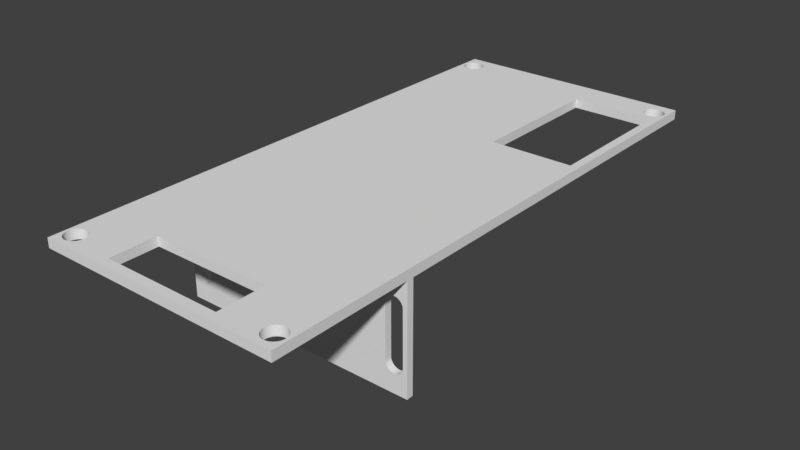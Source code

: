 # Source: inner_body.blend  (saved by Blender 2.79.0; exported with 4.5.12 LTS)
import bpy
from mathutils import Matrix  # noqa: F401  (used for matrix-valued properties, if any)

bpy.ops.wm.read_factory_settings(use_empty=True)
scene = bpy.context.scene
scene.name = 'Scene'

# ---- collections
col_collection_1 = bpy.data.collections.new('Collection 1'); scene.collection.children.link(col_collection_1)

# ---- world
world_world = bpy.data.worlds.new('World'); scene.world = world_world
world_world.color = (0.05088, 0.05088, 0.05088)
world_world.use_sun_shadow = False
world_world.sun_shadow_jitter_overblur = 0.0
world_world.cycles.sampling_method = 'MANUAL'

# ---- meshes
me_cube_002 = bpy.data.meshes.new('Cube.002')
me_cube_002.from_pydata([(-250.9, -544.1, 232.5), (-250.9, -544.1, 252.5), (-250.9, 649.0, 232.5), (-250.9, 649.0, 252.5), (277.0, -544.1, 232.5), (277.0, -544.1, 252.5), (277.0, 649.0, 232.5), (277.0, 649.0, 252.5), (-250.9, -245.8, 232.5), (-250.9, -245.8, 252.5), (277.0, -245.8, 232.5), (277.0, -245.8, 252.5), (-250.9, -231.1, 252.5), (277.0, -231.1, 232.5), (-250.9, -231.1, 232.5), (277.0, -231.1, 252.5), (-250.9, -245.8, 2.518), (277.0, -245.8, 2.518), (277.0, -231.1, 2.518), (-250.9, -231.1, 2.518), (219.8, 649.0, 232.5), (-193.7, 649.0, 232.5), (-193.7, 649.0, 252.5), (219.8, 649.0, 252.5), (-114.8, -523.8, 232.5), (140.9, -523.8, 232.5), (140.9, -523.8, 252.5), (-114.8, -523.8, 252.5), (-114.8, -423.3, 252.5), (140.9, -423.3, 252.5), (140.9, -423.3, 232.5), (-114.8, -423.3, 232.5), (219.8, -231.1, 232.5), (-193.7, -231.1, 232.5), (-193.7, -231.1, 252.5), (219.8, -231.1, 252.5), (219.8, -245.8, 2.518), (-193.7, -245.8, 2.518), (219.8, -231.1, 2.518), (-193.7, -231.1, 2.518), (-250.9, -245.8, 201.1), (-250.9, -245.8, 33.95), (277.0, -245.8, 33.95), (277.0, -245.8, 201.1), (277.0, -231.1, 201.1), (277.0, -231.1, 33.95), (-250.9, -231.1, 33.95), (-250.9, -231.1, 201.1), (-193.7, -231.1, 201.1), (-193.7, -231.1, 33.95), (219.8, -231.1, 201.1), (219.8, -231.1, 33.95), (219.8, -245.8, 201.1), (219.8, -245.8, 33.95), (-193.7, -245.8, 201.1), (-193.7, -245.8, 33.95), (-222.7, -486.1, 232.5), (260.8, -527.1, 232.5), (-218.4, -486.5, 232.5), (260.8, -527.1, 252.5), (-214.2, -487.8, 232.5), (-210.3, -489.9, 232.5), (264.2, -524.3, 232.5), (264.2, -524.3, 252.5), (-206.9, -492.7, 232.5), (-204.1, -496.1, 232.5), (267.0, -521.0, 232.5), (267.0, -521.0, 252.5), (-202.0, -499.9, 232.5), (252.7, -530.5, 232.5), (-200.8, -504.1, 232.5), (252.7, -530.5, 252.5), (256.9, -529.2, 232.5), (256.9, -529.2, 252.5), (248.3, -530.9, 232.5), (-200.3, -508.5, 232.5), (248.3, -530.9, 252.5), (-200.8, -512.9, 232.5), (244.0, -530.5, 232.5), (244.0, -530.5, 252.5), (-202.0, -517.1, 232.5), (-204.1, -521.0, 232.5), (-206.9, -524.3, 232.5), (-210.3, -527.1, 232.5), (239.8, -529.2, 232.5), (239.8, -529.2, 252.5), (235.9, -527.1, 232.5), (-214.2, -529.2, 232.5), (235.9, -527.1, 252.5), (-218.4, -530.5, 232.5), (232.5, -524.3, 232.5), (232.5, -524.3, 252.5), (-222.7, -530.9, 232.5), (-227.1, -530.5, 232.5), (-231.3, -529.2, 232.5), (-235.2, -527.1, 232.5), (229.7, -521.0, 232.5), (229.7, -521.0, 252.5), (-206.9, -524.3, 232.5), (-238.6, -524.3, 232.5), (-206.9, -524.3, 252.5), (-241.4, -521.0, 232.5), (-210.3, -527.1, 232.5), (-210.3, -527.1, 252.5), (-204.1, -521.0, 232.5), (-243.4, -517.1, 232.5), (-204.1, -521.0, 252.5), (-244.7, -512.9, 232.5), (-245.1, -508.5, 232.5), (-214.2, -529.2, 232.5), (-244.7, -504.1, 232.5), (-214.2, -529.2, 252.5), (-243.4, -499.9, 232.5), (-218.4, -530.5, 232.5), (-241.4, -496.1, 232.5), (-218.4, -530.5, 252.5), (-238.6, -492.7, 232.5), (-222.7, -530.9, 232.5), (-235.2, -489.9, 232.5), (-222.7, -530.9, 252.5), (-227.1, -530.5, 232.5), (-231.3, -487.8, 232.5), (-227.1, -530.5, 252.5), (-227.1, -486.5, 232.5), (-231.3, -529.2, 232.5), (-231.3, -529.2, 252.5), (248.3, -486.1, 232.5), (252.7, -486.5, 232.5), (-238.6, -524.3, 232.5), (256.9, -487.8, 232.5), (-238.6, -524.3, 252.5), (260.8, -489.9, 232.5), (-241.4, -521.0, 232.5), (-241.4, -521.0, 252.5), (264.2, -492.7, 232.5), (-235.2, -527.1, 232.5), (267.0, -496.1, 232.5), (-235.2, -527.1, 252.5), (269.1, -499.9, 232.5), (270.3, -504.1, 232.5), (270.8, -508.5, 252.5), (270.8, -508.5, 232.5), (270.8, -508.5, 232.5), (270.3, -512.9, 232.5), (270.3, -512.9, 232.5), (270.3, -512.9, 252.5), (269.1, -517.1, 232.5), (267.0, -521.0, 232.5), (264.2, -524.3, 232.5), (260.8, -527.1, 232.5), (270.3, -504.1, 252.5), (270.3, -504.1, 232.5), (269.1, -517.1, 232.5), (269.1, -517.1, 252.5), (256.9, -529.2, 232.5), (252.7, -530.5, 232.5), (248.3, -530.9, 232.5), (227.6, -517.1, 232.5), (244.0, -530.5, 232.5), (227.6, -517.1, 252.5), (239.8, -529.2, 232.5), (235.9, -527.1, 232.5), (226.4, -512.9, 232.5), (226.4, -512.9, 252.5), (225.9, -508.5, 232.5), (232.5, -524.3, 232.5), (225.9, -508.5, 252.5), (229.7, -521.0, 232.5), (227.6, -517.1, 232.5), (226.4, -512.9, 232.5), (226.4, -504.1, 232.5), (226.4, -504.1, 252.5), (225.9, -508.5, 232.5), (-200.3, -508.5, 232.5), (226.4, -504.1, 232.5), (-200.3, -508.5, 252.5), (-200.8, -512.9, 232.5), (227.6, -499.9, 232.5), (-200.8, -512.9, 252.5), (-200.8, -504.1, 232.5), (-200.8, -504.1, 252.5), (229.7, -496.1, 232.5), (-202.0, -517.1, 232.5), (232.5, -492.7, 232.5), (-202.0, -517.1, 252.5), (235.9, -489.9, 232.5), (239.8, -487.8, 232.5), (244.0, -486.5, 232.5), (-222.7, 629.2, 232.5), (-218.4, 628.8, 232.5), (-243.4, -517.1, 232.5), (-243.4, -517.1, 252.5), (-214.2, 627.5, 232.5), (-245.1, -508.5, 232.5), (-245.1, -508.5, 252.5), (-244.7, -512.9, 232.5), (-210.3, 625.4, 232.5), (-244.7, -512.9, 252.5), (-206.9, 622.7, 232.5), (-204.1, 619.3, 232.5), (-202.0, 615.4, 232.5), (-244.7, -504.1, 232.5), (-200.8, 611.2, 232.5), (-244.7, -504.1, 252.5), (267.0, -496.1, 232.5), (267.0, -496.1, 252.5), (-200.3, 606.8, 232.5), (-200.8, 602.4, 232.5), (269.1, -499.9, 252.5), (269.1, -499.9, 232.5), (-202.0, 598.2, 232.5), (-204.1, 594.4, 232.5), (-206.9, 591.0, 232.5), (-210.3, 588.2, 232.5), (264.2, -492.7, 232.5), (264.2, -492.7, 252.5), (260.8, -489.9, 232.5), (-214.2, 586.1, 232.5), (260.8, -489.9, 252.5), (-218.4, 584.8, 232.5), (-222.7, 584.4, 232.5), (235.9, -489.9, 232.5), (-227.1, 584.8, 232.5), (235.9, -489.9, 252.5), (232.5, -492.7, 232.5), (232.5, -492.7, 252.5), (229.7, -496.1, 232.5), (-231.3, 586.1, 232.5), (229.7, -496.1, 252.5), (-235.2, 588.2, 232.5), (-238.6, 591.0, 232.5), (227.6, -499.9, 232.5), (-241.4, 594.4, 232.5), (227.6, -499.9, 252.5), (-243.4, 598.2, 232.5), (-244.7, 602.4, 232.5), (-245.1, 606.8, 232.5), (-244.7, 611.2, 232.5), (-202.0, -499.9, 232.5), (-202.0, -499.9, 252.5), (-204.1, -496.1, 232.5), (-204.1, -496.1, 252.5), (-243.4, 615.4, 232.5), (-210.3, -489.9, 232.5), (-241.4, 619.3, 232.5), (-210.3, -489.9, 252.5), (-238.6, 622.7, 232.5), (-206.9, -492.7, 232.5), (-206.9, -492.7, 252.5), (-235.2, 625.4, 232.5), (-231.3, 627.5, 232.5), (-227.1, 628.8, 232.5), (248.3, 629.2, 232.5), (-231.3, -487.8, 232.5), (252.7, 628.8, 232.5), (-231.3, -487.8, 252.5), (256.9, 627.5, 232.5), (-235.2, -489.9, 232.5), (260.8, 625.4, 232.5), (-235.2, -489.9, 252.5), (264.2, 622.7, 232.5), (-238.6, -492.7, 232.5), (267.0, 619.3, 232.5), (-238.6, -492.7, 252.5), (-241.4, -496.1, 232.5), (-241.4, -496.1, 252.5), (269.1, 615.4, 232.5), (-243.4, -499.9, 232.5), (270.3, 611.2, 232.5), (-243.4, -499.9, 252.5), (270.8, 606.8, 232.5), (270.3, 602.4, 232.5), (252.7, 584.8, 252.5), (269.1, 598.2, 232.5), (252.7, 584.8, 232.5), (267.0, 594.4, 232.5), (248.3, 584.4, 252.5), (248.3, 584.4, 232.5), (264.2, 591.0, 232.5), (244.0, 584.8, 252.5), (260.8, 588.2, 232.5), (244.0, 584.8, 232.5), (-218.4, 584.8, 252.5), (256.9, 586.1, 232.5), (-218.4, 584.8, 232.5), (252.7, 584.8, 232.5), (-222.7, 584.4, 252.5), (-222.7, 584.4, 232.5), (-227.1, -486.5, 232.5), (248.3, 584.4, 232.5), (-227.1, -486.5, 252.5), (244.0, 584.8, 232.5), (239.8, 586.1, 232.5), (-218.4, -486.5, 232.5), (235.9, 588.2, 232.5), (-218.4, -486.5, 252.5), (-222.7, -486.1, 232.5), (-222.7, -486.1, 252.5), (232.5, 591.0, 232.5), (248.3, -486.1, 232.5), (229.7, 594.4, 232.5), (248.3, -486.1, 252.5), (244.0, -486.5, 232.5), (244.0, -486.5, 252.5), (227.6, 598.2, 232.5), (252.7, -486.5, 232.5), (226.4, 602.4, 232.5), (252.7, -486.5, 252.5), (239.8, -487.8, 232.5), (225.9, 606.8, 232.5), (239.8, -487.8, 252.5), (226.4, 611.2, 232.5), (227.6, 615.4, 232.5), (229.7, 619.3, 232.5), (232.5, 622.7, 232.5), (235.9, 625.4, 232.5), (256.9, -487.8, 232.5), (256.9, -487.8, 252.5), (239.8, 627.5, 232.5), (-214.2, -487.8, 232.5), (244.0, 628.8, 232.5), (-214.2, -487.8, 252.5), (-243.4, -499.9, 252.5), (-241.4, -496.1, 252.5), (235.9, -489.9, 252.5), (239.8, -487.8, 252.5), (264.2, 591.0, 252.5), (260.8, 588.2, 252.5), (-210.3, 588.2, 252.5), (264.2, 591.0, 252.5), (-214.2, 586.1, 252.5), (264.2, 591.0, 232.5), (267.0, 594.4, 252.5), (267.0, 594.4, 232.5), (-244.7, -504.1, 252.5), (-204.1, -496.1, 252.5), (269.1, 598.2, 252.5), (269.1, 598.2, 232.5), (260.8, 588.2, 252.5), (-202.0, -499.9, 252.5), (260.8, 588.2, 232.5), (244.0, 584.8, 252.5), (239.8, 586.1, 252.5), (-202.0, 615.4, 252.5), (-200.8, 611.2, 252.5), (-218.4, -530.5, 252.5), (256.9, 586.1, 252.5), (256.9, 586.1, 232.5), (-222.7, -530.9, 252.5), (270.3, 611.2, 252.5), (239.8, 586.1, 252.5), (270.8, 606.8, 252.5), (239.8, 586.1, 232.5), (252.7, 628.8, 252.5), (235.9, 588.2, 252.5), (235.9, 588.2, 232.5), (256.9, 627.5, 252.5), (232.5, 591.0, 252.5), (256.9, 586.1, 252.5), (232.5, 591.0, 232.5), (252.7, 584.8, 252.5), (229.7, 594.4, 252.5), (235.9, 588.2, 252.5), (229.7, 594.4, 232.5), (-204.1, 594.4, 252.5), (-204.1, -521.0, 252.5), (-204.1, 594.4, 232.5), (-206.9, -524.3, 252.5), (-218.4, 584.8, 252.5), (-218.4, 628.8, 252.5), (-206.9, 591.0, 252.5), (-206.9, 591.0, 232.5), (-210.3, 588.2, 252.5), (-214.2, 627.5, 252.5), (-210.3, 588.2, 232.5), (235.9, -527.1, 252.5), (-214.2, 586.1, 252.5), (232.5, -524.3, 252.5), (-214.2, 586.1, 232.5), (269.1, 615.4, 252.5), (270.3, 602.4, 252.5), (269.1, 598.2, 252.5), (-227.1, 584.8, 252.5), (-200.8, -504.1, 252.5), (-227.1, 584.8, 232.5), (-238.6, -492.7, 252.5), (-231.3, 586.1, 252.5), (-231.3, 586.1, 232.5), (-235.2, -489.9, 252.5), (-231.3, 586.1, 252.5), (-235.2, 588.2, 252.5), (-235.2, 588.2, 252.5), (-235.2, 588.2, 232.5), (-235.2, -527.1, 252.5), (-238.6, -524.3, 252.5), (-241.4, 594.4, 252.5), (-244.7, 602.4, 252.5), (-241.4, 594.4, 232.5), (-245.1, 606.8, 252.5), (-200.3, 606.8, 252.5), (-238.6, 591.0, 252.5), (-238.6, 591.0, 232.5), (270.8, 606.8, 252.5), (232.5, 591.0, 252.5), (270.8, 606.8, 232.5), (229.7, 594.4, 252.5), (270.3, 611.2, 252.5), (226.4, 611.2, 252.5), (270.3, 611.2, 232.5), (227.6, 615.4, 252.5), (270.3, 602.4, 252.5), (270.3, 602.4, 232.5), (269.1, 615.4, 252.5), (239.8, -529.2, 252.5), (269.1, 615.4, 232.5), (-241.4, 594.4, 252.5), (-243.4, 598.2, 252.5), (270.3, -504.1, 252.5), (270.8, -508.5, 252.5), (227.6, 598.2, 252.5), (-241.4, 619.3, 252.5), (227.6, 598.2, 232.5), (-238.6, 622.7, 252.5), (-202.0, -517.1, 252.5), (226.4, 602.4, 252.5), (226.4, 602.4, 232.5), (260.8, -489.9, 252.5), (264.2, -492.7, 252.5), (252.7, -530.5, 252.5), (226.4, 611.2, 252.5), (248.3, -530.9, 252.5), (226.4, 611.2, 232.5), (225.9, 606.8, 252.5), (225.9, 606.8, 232.5), (229.7, 619.3, 252.5), (-200.8, 602.4, 252.5), (-244.7, 611.2, 252.5), (-200.8, 602.4, 232.5), (-243.4, 615.4, 252.5), (-200.3, 606.8, 252.5), (267.0, -496.1, 252.5), (-200.3, 606.8, 232.5), (-200.8, 611.2, 252.5), (-200.8, 611.2, 232.5), (-202.0, 615.4, 252.5), (269.1, -499.9, 252.5), (-202.0, 615.4, 232.5), (-235.2, 625.4, 252.5), (-231.3, 627.5, 252.5), (-202.0, 598.2, 252.5), (-206.9, -492.7, 252.5), (-202.0, 598.2, 232.5), (-244.7, 611.2, 252.5), (244.0, 628.8, 252.5), (-244.7, 611.2, 232.5), (248.3, 629.2, 252.5), (229.7, -496.1, 252.5), (-243.4, 598.2, 252.5), (232.5, -492.7, 252.5), (-243.4, 598.2, 232.5), (267.0, -521.0, 252.5), (264.2, -524.3, 252.5), (-210.3, -489.9, 252.5), (-245.1, 606.8, 252.5), (260.8, -527.1, 252.5), (-245.1, 606.8, 232.5), (256.9, -529.2, 252.5), (225.9, -508.5, 252.5), (-244.7, 602.4, 252.5), (-244.7, 602.4, 232.5), (267.0, 619.3, 252.5), (226.4, -504.1, 252.5), (267.0, 619.3, 232.5), (-243.4, -517.1, 252.5), (-244.7, -512.9, 252.5), (264.2, 622.7, 252.5), (270.3, -512.9, 252.5), (264.2, 622.7, 232.5), (269.1, -517.1, 252.5), (260.8, 625.4, 252.5), (256.9, 627.5, 252.5), (264.2, 622.7, 252.5), (256.9, 627.5, 232.5), (-210.3, 625.4, 252.5), (260.8, 625.4, 252.5), (260.8, 625.4, 232.5), (267.0, 594.4, 252.5), (235.9, 625.4, 252.5), (-206.9, 622.7, 252.5), (235.9, 625.4, 232.5), (232.5, 622.7, 252.5), (232.5, 622.7, 232.5), (227.6, 615.4, 252.5), (-204.1, 619.3, 252.5), (227.6, 615.4, 232.5), (-222.7, -486.1, 252.5), (229.7, 619.3, 252.5), (-218.4, -486.5, 252.5), (229.7, 619.3, 232.5), (-227.1, 628.8, 252.5), (226.4, -512.9, 252.5), (-214.2, -487.8, 252.5), (-227.1, -486.5, 252.5), (-231.3, -529.2, 252.5), (-206.9, 622.7, 252.5), (244.0, -486.5, 252.5), (-206.9, 622.7, 232.5), (-241.4, -521.0, 252.5), (-204.1, 619.3, 252.5), (-204.1, 619.3, 232.5), (-210.3, 625.4, 252.5), (248.3, 584.4, 252.5), (-210.3, 625.4, 232.5), (256.9, -487.8, 252.5), (-214.2, 627.5, 252.5), (-200.8, 602.4, 252.5), (-214.2, 627.5, 232.5), (235.9, 625.4, 252.5), (-238.6, 622.7, 252.5), (239.8, 627.5, 252.5), (-238.6, 622.7, 232.5), (-245.1, -508.5, 252.5), (-235.2, 625.4, 252.5), (-235.2, 625.4, 232.5), (-243.4, 615.4, 252.5), (-243.4, 615.4, 232.5), (-202.0, 598.2, 252.5), (-204.1, 594.4, 252.5), (229.7, -521.0, 252.5), (227.6, -517.1, 252.5), (-241.4, 619.3, 252.5), (-241.4, 619.3, 232.5), (252.7, 628.8, 252.5), (-227.1, -530.5, 252.5), (252.7, 628.8, 232.5), (248.3, -486.1, 252.5), (252.7, -486.5, 252.5), (244.0, 628.8, 252.5), (-206.9, 591.0, 252.5), (244.0, 628.8, 232.5), (267.0, 619.3, 252.5), (248.3, 629.2, 252.5), (-238.6, 591.0, 252.5), (248.3, 629.2, 232.5), (-227.1, 584.8, 252.5), (-222.7, 629.2, 252.5), (239.8, 627.5, 252.5), (239.8, 627.5, 232.5), (227.6, -499.9, 252.5), (227.6, 598.2, 252.5), (-218.4, 628.8, 252.5), (-210.3, -527.1, 252.5), (-218.4, 628.8, 232.5), (-214.2, -529.2, 252.5), (-222.7, 584.4, 252.5), (-200.3, -508.5, 252.5), (-200.8, -512.9, 252.5), (-222.7, 629.2, 252.5), (244.0, -530.5, 252.5), (-222.7, 629.2, 232.5), (-227.1, 628.8, 252.5), (-227.1, 628.8, 232.5), (232.5, 622.7, 252.5), (-231.3, 627.5, 252.5), (225.9, 606.8, 252.5), (-231.3, 627.5, 232.5), (226.4, 602.4, 252.5), (-231.3, -487.8, 252.5), (-222.4, -231.1, 194.1), (-229.6, -231.1, 44.34), (-218.7, -231.1, 193.8), (-229.6, -245.8, 44.34), (-222.4, -231.1, 194.1), (-215.2, -231.1, 192.7), (-222.4, -245.8, 194.1), (-211.9, -231.1, 190.9), (-209.0, -231.1, 188.6), (-206.7, -231.1, 185.7), (-226.1, -231.1, 43.26), (-226.1, -245.8, 43.26), (-204.9, -231.1, 182.5), (-203.9, -231.1, 178.9), (-203.5, -231.1, 61.8), (-232.9, -231.1, 190.9), (-203.9, -231.1, 58.11), (-232.9, -245.8, 190.9), (-204.9, -231.1, 54.57), (-206.7, -231.1, 51.3), (-209.0, -231.1, 48.43), (-240.9, -231.1, 58.11), (-211.9, -231.1, 46.08), (-240.9, -245.8, 58.11), (-215.2, -231.1, 44.34), (-218.7, -231.1, 43.26), (-235.8, -231.1, 188.6), (-235.8, -245.8, 188.6), (-241.3, -231.1, 61.8), (-241.3, -245.8, 61.8), (-222.4, -231.1, 42.9), (-226.1, -231.1, 43.26), (-229.6, -231.1, 44.34), (-229.6, -231.1, 192.7), (-232.9, -231.1, 46.08), (-229.6, -245.8, 192.7), (-235.8, -231.1, 48.43), (-218.7, -231.1, 43.26), (-238.1, -231.1, 51.3), (-218.7, -245.8, 43.26), (-239.9, -231.1, 54.57), (-222.4, -231.1, 42.9), (-222.4, -245.8, 42.9), (-240.9, -231.1, 58.11), (-238.1, -231.1, 51.3), (-241.3, -231.1, 61.8), (-238.1, -245.8, 51.3), (-235.8, -231.1, 48.43), (-235.8, -245.8, 48.43), (-239.9, -231.1, 54.57), (-239.9, -245.8, 54.57), (-232.9, -231.1, 46.08), (-232.9, -245.8, 46.08), (-240.9, -231.1, 178.9), (-239.9, -231.1, 182.5), (-238.1, -231.1, 185.7), (-235.8, -231.1, 188.6), (-232.9, -231.1, 190.9), (-239.9, -231.1, 182.5), (-229.6, -231.1, 192.7), (-239.9, -245.8, 182.5), (-226.1, -231.1, 193.8), (248.9, -231.1, 194.1), (-218.7, -231.1, 193.8), (-218.7, -245.8, 193.8), (-240.9, -231.1, 178.9), (-240.9, -245.8, 178.9), (-238.1, -231.1, 185.7), (-238.1, -245.8, 185.7), (252.6, -231.1, 193.8), (-226.1, -231.1, 193.8), (256.1, -231.1, 192.7), (-226.1, -245.8, 193.8), (259.4, -231.1, 190.9), (230.3, -231.1, 58.11), (262.2, -231.1, 188.6), (230.3, -245.8, 58.11), (264.6, -231.1, 185.7), (230.0, -231.1, 61.8), (230.0, -245.8, 61.8), (230.3, -231.1, 178.9), (266.3, -231.1, 182.5), (230.3, -245.8, 178.9), (267.4, -231.1, 178.9), (-203.9, -231.1, 58.11), (267.8, -231.1, 61.8), (-203.9, -245.8, 58.11), (-203.9, -231.1, 178.9), (-203.9, -245.8, 178.9), (267.4, -231.1, 58.11), (-203.5, -231.1, 61.8), (-203.5, -245.8, 61.8), (266.3, -231.1, 54.57), (-204.9, -231.1, 182.5), (264.6, -231.1, 51.3), (-204.9, -245.8, 182.5), (262.2, -231.1, 48.43), (259.4, -231.1, 46.08), (256.1, -231.1, 44.34), (-204.9, -231.1, 54.57), (-204.9, -245.8, 54.57), (252.6, -231.1, 43.26), (248.9, -231.1, 42.9), (-206.7, -231.1, 51.3), (-206.7, -245.8, 51.3), (-209.0, -231.1, 188.6), (245.2, -231.1, 43.26), (-209.0, -245.8, 188.6), (241.6, -231.1, 44.34), (-206.7, -231.1, 185.7), (238.4, -231.1, 46.08), (-206.7, -245.8, 185.7), (235.5, -231.1, 48.43), (233.2, -231.1, 51.3), (231.4, -231.1, 54.57), (-209.0, -231.1, 48.43), (-209.0, -245.8, 48.43), (230.3, -231.1, 58.11), (230.0, -231.1, 61.8), (-211.9, -231.1, 190.9), (230.3, -231.1, 178.9), (-211.9, -245.8, 190.9), (231.4, -231.1, 182.5), (-211.9, -231.1, 46.08), (-211.9, -245.8, 46.08), (-215.2, -231.1, 192.7), (233.2, -231.1, 185.7), (-215.2, -245.8, 192.7), (235.5, -231.1, 188.6), (238.4, -231.1, 190.9), (241.6, -231.1, 192.7), (245.2, -231.1, 193.8), (267.8, -245.8, 61.8), (-215.2, -231.1, 44.34), (-215.2, -245.8, 44.34), (267.4, -245.8, 58.11), (256.1, -245.8, 192.7), (245.2, -231.1, 43.26), (259.4, -245.8, 190.9), (245.2, -245.8, 43.26), (231.4, -245.8, 182.5), (241.6, -231.1, 44.34), (241.6, -245.8, 44.34), (233.2, -245.8, 185.7), (235.5, -231.1, 188.6), (-209.0, -245.8, 48.43), (235.5, -245.8, 188.6), (-211.9, -245.8, 46.08), (252.6, -245.8, 43.26), (248.9, -245.8, 42.9), (252.6, -231.1, 43.26), (-239.9, -245.8, 182.5), (252.6, -245.8, 43.26), (-238.1, -245.8, 185.7), (235.5, -231.1, 48.43), (-232.9, -245.8, 46.08), (235.5, -245.8, 48.43), (-235.8, -245.8, 48.43), (233.2, -231.1, 51.3), (245.2, -245.8, 43.26), (233.2, -245.8, 51.3), (266.3, -245.8, 54.57), (248.9, -231.1, 194.1), (264.6, -245.8, 51.3), (248.9, -245.8, 194.1), (235.5, -245.8, 188.6), (248.9, -231.1, 42.9), (248.9, -245.8, 42.9), (252.6, -231.1, 193.8), (252.6, -245.8, 193.8), (259.4, -245.8, 46.08), (241.6, -231.1, 192.7), (256.1, -245.8, 44.34), (241.6, -245.8, 192.7), (-218.7, -245.8, 43.26), (-222.4, -245.8, 42.9), (231.4, -231.1, 182.5), (231.4, -245.8, 182.5), (-238.1, -245.8, 51.3), (233.2, -231.1, 185.7), (-239.9, -245.8, 54.57), (233.2, -245.8, 185.7), (245.2, -231.1, 193.8), (245.2, -245.8, 193.8), (-226.1, -245.8, 193.8), (-222.4, -245.8, 194.1), (231.4, -231.1, 54.57), (231.4, -245.8, 54.57), (-218.7, -245.8, 193.8), (-215.2, -245.8, 192.7), (238.4, -231.1, 190.9), (238.4, -245.8, 190.9), (-203.5, -245.8, 61.8), (-203.9, -245.8, 58.11), (-229.6, -245.8, 192.7), (238.4, -231.1, 46.08), (266.3, -245.8, 182.5), (238.4, -245.8, 46.08), (267.4, -245.8, 178.9), (233.2, -245.8, 51.3), (231.4, -245.8, 54.57), (262.2, -245.8, 188.6), (264.6, -245.8, 185.7), (259.4, -231.1, 46.08), (248.9, -245.8, 194.1), (259.4, -245.8, 46.08), (264.6, -231.1, 51.3), (252.6, -245.8, 193.8), (264.6, -245.8, 51.3), (-204.9, -245.8, 54.57), (262.2, -231.1, 48.43), (262.2, -245.8, 48.43), (238.4, -245.8, 190.9), (-215.2, -245.8, 44.34), (245.2, -245.8, 193.8), (-240.9, -245.8, 178.9), (-203.9, -245.8, 178.9), (262.2, -231.1, 188.6), (-235.8, -245.8, 188.6), (262.2, -245.8, 188.6), (-232.9, -245.8, 190.9), (256.1, -231.1, 44.34), (241.6, -245.8, 44.34), (256.1, -245.8, 44.34), (230.0, -245.8, 61.8), (259.4, -231.1, 190.9), (230.3, -245.8, 178.9), (259.4, -245.8, 190.9), (256.1, -231.1, 192.7), (256.1, -245.8, 192.7), (-204.9, -245.8, 182.5), (-211.9, -245.8, 190.9), (264.6, -231.1, 185.7), (264.6, -245.8, 185.7), (-209.0, -245.8, 188.6), (266.3, -231.1, 182.5), (-226.1, -245.8, 43.26), (266.3, -245.8, 182.5), (-229.6, -245.8, 44.34), (-206.7, -245.8, 51.3), (266.3, -231.1, 54.57), (266.3, -245.8, 54.57), (262.2, -245.8, 48.43), (241.6, -245.8, 192.7), (267.4, -231.1, 58.11), (-241.3, -245.8, 61.8), (267.4, -245.8, 58.11), (-206.7, -245.8, 185.7), (267.4, -231.1, 178.9), (267.4, -245.8, 178.9), (-240.9, -245.8, 58.11), (267.8, -231.1, 61.8), (267.8, -245.8, 61.8), (230.3, -245.8, 58.11), (238.4, -245.8, 46.08), (235.5, -245.8, 48.43), (-193.7, -544.1, 232.5), (219.8, -544.1, 232.5), (219.8, -544.1, 252.5), (-193.7, -544.1, 252.5), (-193.7, -245.8, 252.5), (219.8, -245.8, 252.5), (219.8, -245.8, 232.5), (-193.7, -245.8, 232.5), (79.16, 261.0, 232.5), (79.16, 261.0, 252.5), (79.16, 573.0, 232.5), (79.16, 261.0, 232.5), (259.2, 261.0, 232.5), (219.8, 261.0, 232.5), (219.8, 573.0, 232.5), (219.8, 261.0, 252.5), (259.2, 573.0, 232.5), (259.2, 261.0, 252.5), (259.2, 261.0, 232.5), (219.8, 261.0, 232.5), (79.16, 573.0, 252.5), (79.16, 573.0, 232.5), (79.16, 573.0, 252.5), (259.2, 573.0, 232.5), (259.2, 573.0, 252.5), (219.8, 573.0, 252.5), (219.8, 573.0, 232.5), (219.8, 573.0, 252.5), (259.2, 573.0, 252.5), (259.2, 261.0, 252.5), (79.16, 261.0, 252.5), (219.8, 261.0, 252.5)], [], [(14, 12, 3, 2), (20, 23, 7, 6), (10, 11, 5, 4), (824, 827, 1, 0), (830, 10, 4, 142, 151, 209, 204, 214, 216, 316, 305, 299, 302, 308, 221, 224, 226, 231, 170, 164, 825), (828, 9, 1, 194, 203, 269, 265, 263, 259, 255, 290, 297, 295, 321, 245, 248, 241, 239, 180, 175, 827), (34, 12, 9, 828), (55, 41, 16, 37), (13, 15, 11, 10), (0, 1, 9, 8), (6, 7, 15, 13), (20, 433, 425, 421, 363, 359, 355, 352, 281, 277, 274, 347, 340, 331, 333, 337, 411, 404, 6, 13, 32, 837, 836, 847, 850), (22, 439, 435, 449, 364, 370, 372, 376, 282, 286, 382, 386, 390, 400, 395, 457, 468, 463, 3, 12, 34), (8, 9, 12, 14), (38, 18, 17, 36), (51, 45, 18, 38), (41, 46, 19, 16), (45, 42, 17, 18), (46, 49, 39, 19), (49, 51, 38, 39), (19, 39, 37, 16), (39, 38, 36, 37), (7, 402, 410, 336, 332, 329, 338, 346, 272, 276, 279, 350, 354, 357, 361, 419, 424, 432, 23, 851, 848, 841, 839, 35, 15), (23, 22, 34, 35, 839, 833, 844, 851), (2, 465, 469, 459, 397, 401, 392, 387, 384, 287, 284, 378, 374, 371, 366, 451, 437, 441, 21, 33, 14), (21, 20, 850, 845, 835, 837, 32, 33), (42, 53, 36, 17), (53, 55, 37, 36), (15, 35, 829, 11), (35, 34, 828, 829), (11, 829, 826, 166, 171, 233, 228, 225, 223, 310, 303, 301, 307, 317, 218, 215, 205, 208, 150, 140, 5), (26, 29, 30, 25), (8, 831, 824, 173, 179, 238, 240, 247, 243, 319, 293, 296, 288, 253, 257, 261, 264, 267, 201, 193, 0), (28, 31, 30, 29), (4, 5, 826, 825), (825, 826, 827, 824), (2, 3, 22, 21), (21, 22, 23, 20), (830, 831, 54, 52), (52, 54, 55, 53), (10, 830, 52, 43), (43, 52, 53, 647, 650, 745, 749, 714, 759, 741, 751, 732, 737, 797, 795, 787, 801, 805, 817, 820, 42), (33, 32, 50, 48), (48, 50, 51, 49), (14, 33, 48, 47), (47, 48, 49, 658, 655, 661, 677, 673, 687, 693, 631, 572, 638, 601, 583, 594, 635, 626, 633, 596, 46), (13, 10, 43, 44), (44, 43, 42, 45), (8, 14, 47, 40), (40, 47, 46, 41), (32, 13, 44, 50), (50, 44, 45, 819, 816, 803, 800, 785, 793, 796, 736, 730, 750, 739, 758, 712, 747, 744, 648, 646, 51), (831, 8, 40, 54), (54, 40, 41, 597, 634, 628, 636, 595, 585, 603, 640, 574, 632, 695, 689, 675, 679, 663, 656, 659, 55), (114, 112, 322, 323), (186, 185, 324, 325), (280, 278, 326, 327), (217, 213, 328, 330), (112, 110, 334, 322), (68, 65, 335, 339), (5, 140, 145, 153, 67, 63, 59, 73, 71, 76, 79, 85, 88, 91, 97, 159, 163, 166, 826), (21, 441, 443, 446, 509, 506, 512, 516, 552, 559, 561, 565, 523, 520, 531, 525, 454, 465, 2), (292, 291, 341, 342), (202, 200, 343, 344), (92, 89, 345, 348), (270, 268, 349, 351), (256, 254, 353, 356), (827, 175, 178, 184, 106, 100, 103, 111, 115, 119, 122, 125, 137, 130, 133, 191, 197, 194, 1), (285, 283, 358, 360), (294, 292, 342, 362), (82, 81, 365, 367), (219, 217, 330, 368), (192, 189, 369, 373), (165, 161, 375, 377), (268, 266, 379, 349), (273, 271, 380, 381), (70, 68, 339, 383), (118, 116, 385, 388), (229, 227, 389, 391), (99, 95, 393, 394), (236, 235, 396, 398), (23, 432, 429, 492, 496, 490, 487, 546, 537, 541, 532, 480, 484, 475, 470, 412, 406, 402, 7), (206, 202, 344, 399), (300, 298, 403, 405), (312, 311, 407, 409), (161, 160, 413, 375), (234, 232, 415, 416), (141, 139, 417, 418), (246, 244, 420, 422), (81, 80, 423, 365), (825, 164, 162, 157, 96, 90, 86, 84, 78, 74, 69, 72, 57, 62, 66, 152, 143, 142, 4), (134, 131, 426, 427), (156, 155, 428, 430), (313, 312, 409, 434), (242, 237, 436, 438), (136, 134, 427, 440), (138, 136, 440, 445), (250, 249, 447, 448), (237, 236, 398, 436), (65, 64, 450, 335), (252, 320, 453, 455), (183, 181, 456, 458), (148, 147, 460, 461), (64, 61, 462, 450), (154, 149, 464, 466), (174, 172, 467, 471), (107, 105, 473, 474), (146, 144, 476, 478), (298, 294, 362, 403), (260, 258, 479, 481), (196, 192, 373, 483), (275, 273, 381, 486), (116, 114, 323, 385), (199, 198, 488, 493), (235, 234, 416, 396), (283, 280, 327, 358), (249, 246, 422, 447), (58, 56, 495, 497), (251, 250, 448, 499), (172, 169, 500, 467), (60, 58, 497, 501), (56, 123, 502, 495), (95, 94, 503, 393), (187, 186, 325, 505), (105, 101, 507, 473), (289, 285, 360, 511), (131, 129, 513, 426), (207, 206, 399, 515), (144, 141, 418, 476), (318, 315, 517, 519), (278, 275, 486, 326), (61, 60, 501, 462), (108, 107, 474, 521), (211, 210, 526, 527), (168, 167, 528, 529), (185, 183, 458, 324), (93, 92, 348, 533), (127, 126, 535, 536), (213, 212, 538, 328), (6, 404, 408, 414, 472, 477, 485, 482, 534, 543, 539, 547, 489, 491, 498, 494, 431, 433, 20), (262, 260, 481, 540), (212, 211, 527, 538), (230, 229, 391, 542), (155, 154, 466, 428), (126, 187, 505, 535), (129, 127, 536, 513), (227, 222, 544, 389), (188, 251, 499, 545), (94, 93, 533, 503), (177, 174, 471, 548), (198, 196, 483, 488), (271, 270, 351, 380), (210, 207, 515, 526), (304, 300, 405, 549), (110, 108, 521, 334), (167, 165, 377, 528), (254, 252, 455, 353), (291, 289, 511, 341), (87, 83, 551, 553), (200, 199, 493, 343), (169, 168, 529, 500), (220, 219, 368, 554), (147, 146, 478, 460), (258, 256, 356, 479), (266, 262, 540, 379), (77, 75, 555, 556), (0, 193, 195, 190, 132, 128, 135, 124, 120, 117, 113, 109, 102, 98, 104, 182, 176, 173, 824), (160, 158, 558, 413), (3, 463, 452, 524, 530, 518, 522, 563, 560, 557, 550, 514, 510, 504, 508, 444, 442, 439, 22), (149, 148, 461, 464), (244, 242, 438, 420), (222, 220, 554, 544), (139, 138, 445, 417), (315, 314, 562, 517), (75, 70, 383, 555), (320, 318, 519, 453), (314, 313, 434, 562), (89, 87, 553, 345), (311, 309, 564, 407), (83, 82, 367, 551), (158, 156, 430, 558), (189, 188, 545, 369), (101, 99, 394, 507), (306, 304, 549, 566), (121, 118, 388, 567), (80, 77, 556, 423), (309, 306, 566, 564), (181, 177, 548, 456), (123, 121, 567, 502), (232, 230, 542, 415), (657, 653, 700, 703), (641, 639, 704, 706), (694, 690, 708, 711), (590, 588, 713, 715), (670, 669, 716, 717), (623, 622, 719, 721), (604, 602, 723, 725), (674, 670, 717, 727), (662, 660, 729, 731), (696, 694, 711, 733), (666, 665, 738, 740), (598, 593, 742, 743), (608, 606, 746, 748), (568, 629, 752, 753), (573, 570, 756, 757), (584, 582, 760, 761), (629, 627, 762, 752), (651, 649, 764, 766), (682, 681, 767, 768), (645, 643, 769, 770), (637, 630, 772, 775), (586, 584, 761, 777), (697, 696, 733, 780), (46, 596, 589, 617, 612, 615, 619, 569, 578, 609, 605, 701, 691, 683, 671, 667, 652, 658, 49), (592, 590, 715, 781), (630, 699, 782, 772), (622, 621, 783, 719), (582, 581, 784, 760), (625, 624, 786, 788), (676, 674, 727, 790), (688, 686, 792, 794), (639, 637, 775, 704), (42, 820, 814, 809, 776, 779, 773, 791, 720, 735, 707, 710, 765, 724, 728, 755, 644, 647, 53), (581, 580, 798, 784), (669, 666, 740, 716), (649, 645, 770, 764), (653, 651, 766, 700), (576, 575, 799, 802), (600, 599, 804, 806), (587, 586, 777, 807), (643, 641, 706, 769), (664, 662, 731, 810), (627, 625, 788, 762), (698, 697, 780, 811), (55, 659, 654, 668, 672, 684, 692, 702, 607, 610, 579, 571, 620, 616, 614, 618, 591, 597, 41), (593, 592, 781, 742), (599, 598, 743, 804), (621, 613, 813, 783), (580, 577, 815, 798), (575, 573, 757, 799), (577, 576, 802, 815), (611, 608, 748, 818), (699, 698, 811, 782), (665, 664, 810, 738), (686, 685, 821, 792), (602, 600, 806, 723), (680, 678, 822, 823), (606, 604, 725, 746), (570, 568, 753, 756), (613, 611, 818, 813), (681, 680, 823, 767), (690, 688, 794, 708), (588, 587, 807, 713), (660, 657, 703, 729), (51, 646, 642, 754, 726, 722, 763, 709, 705, 734, 718, 789, 771, 778, 774, 808, 812, 819, 45), (624, 623, 721, 786), (685, 682, 768, 821), (678, 676, 790, 822), (24, 25, 825, 824), (26, 27, 827, 826), (28, 29, 829, 828), (30, 31, 831, 830), (29, 26, 826, 829), (27, 28, 828, 827), (31, 24, 824, 831), (25, 30, 830, 825), (24, 27, 26, 25), (27, 24, 31, 28), (840, 838, 834, 846, 849, 852), (842, 840, 852, 853), (834, 832, 854, 846), (832, 843, 842, 853, 855, 854)])
me_cube_002.use_remesh_preserve_volume = False
me_cube_002.use_remesh_preserve_attributes = False
me_cube_002.use_mirror_vertex_groups = False
me_cube_002.update()

# ---- objects
ob_cube_001 = bpy.data.objects.new('Cube.001', me_cube_002)

# ---- transforms, parenting, visibility, modifiers, constraints
ob_cube_001.location = (-1.264, -5.844, -3.51)
ob_cube_001.scale = (0.1, 0.1, 0.1)
ob_cube_001.lineart.crease_threshold = 0.0

# ---- collection membership
col_collection_1.objects.link(ob_cube_001)

# ---- scene / render settings (as saved in the file)
scene.frame_start = 1; scene.frame_end = 250; scene.frame_set(1)
scene.render.engine = 'BLENDER_EEVEE_NEXT'
scene.render.resolution_percentage = 50
scene.render.dither_intensity = 0.0
scene.cycles.use_denoising = False
scene.cycles.samples = 128
scene.cycles.sampling_pattern = 'TABULATED_SOBOL'
scene.cycles.use_adaptive_sampling = False
scene.cycles.use_light_tree = False
scene.cycles.blur_glossy = 0.0
scene.cycles.sample_clamp_indirect = 0.0
scene.view_settings.view_transform = 'Standard'
scene.unit_settings.scale_length = 0.001
bpy.context.view_layer.update()

# ---- added for rendering (the .blend has no active camera and no usable light): camera, sun
cam_auto = bpy.data.cameras.new('AutoCamera')
cam_auto.lens = 50.0
cam_auto.sensor_width = 36.0
cam_auto.clip_end = 2157.05
ob_auto_camera = bpy.data.objects.new('AutoCamera', cam_auto)
scene.collection.objects.link(ob_auto_camera)
ob_auto_camera.location = (122.948, -148.09, 107.569)
ob_auto_camera.rotation_euler = (1.09748, -7.21219e-08, 0.694738)
scene.camera = ob_auto_camera
light_auto_sun = bpy.data.lights.new('AutoSun', 'SUN')
light_auto_sun.energy = 3.0
light_auto_sun.angle = 0.0523599
ob_auto_sun = bpy.data.objects.new('AutoSun', light_auto_sun)
scene.collection.objects.link(ob_auto_sun)
ob_auto_sun.rotation_euler = (0.872665, 0.174533, 0.523599)
bpy.context.view_layer.update()
